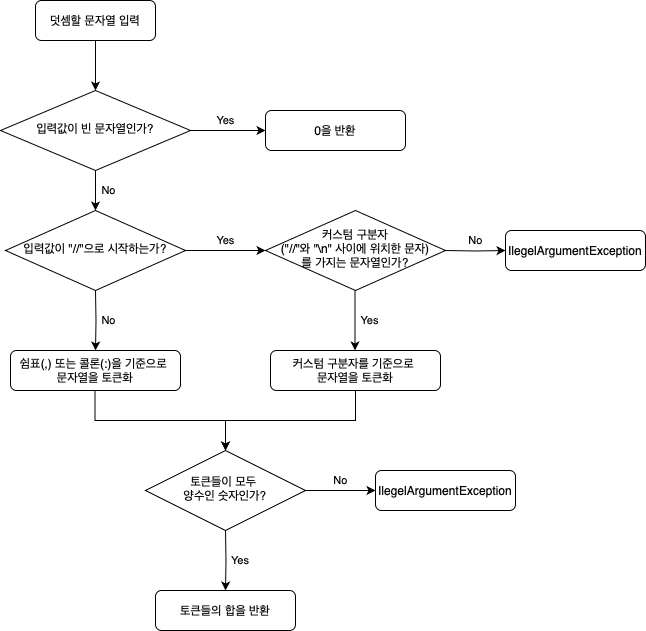

The diagram above was exported from draw.io. Its source (the exported page's mxGraphModel, read from the mxfile embedded in the PNG):
<mxGraphModel dx="743" dy="555" grid="1" gridSize="10" guides="1" tooltips="1" connect="1" arrows="1" fold="1" page="1" pageScale="1" pageWidth="827" pageHeight="1169" background="#FFFFFF" math="0" shadow="0">
  <root>
    <mxCell id="WIyWlLk6GJQsqaUBKTNV-0" />
    <mxCell id="WIyWlLk6GJQsqaUBKTNV-1" parent="WIyWlLk6GJQsqaUBKTNV-0" />
    <mxCell id="WIyWlLk6GJQsqaUBKTNV-2" value="" style="rounded=0;html=1;jettySize=auto;orthogonalLoop=1;fontSize=11;endArrow=classic;endFill=1;strokeWidth=1;shadow=0;labelBackgroundColor=none;edgeStyle=orthogonalEdgeStyle;" parent="WIyWlLk6GJQsqaUBKTNV-1" source="WIyWlLk6GJQsqaUBKTNV-3" edge="1">
      <mxGeometry relative="1" as="geometry">
        <mxPoint x="220" y="170" as="targetPoint" />
      </mxGeometry>
    </mxCell>
    <mxCell id="WIyWlLk6GJQsqaUBKTNV-3" value="덧셈할 문자열 입력" style="rounded=1;whiteSpace=wrap;html=1;fontSize=12;glass=0;strokeWidth=1;shadow=0;" parent="WIyWlLk6GJQsqaUBKTNV-1" vertex="1">
      <mxGeometry x="160" y="80" width="120" height="40" as="geometry" />
    </mxCell>
    <mxCell id="WIyWlLk6GJQsqaUBKTNV-4" value="&amp;nbsp; No" style="rounded=0;html=1;jettySize=auto;orthogonalLoop=1;fontSize=11;endArrow=classic;endFill=1;strokeWidth=1;shadow=0;labelBackgroundColor=none;edgeStyle=orthogonalEdgeStyle;" parent="WIyWlLk6GJQsqaUBKTNV-1" source="WIyWlLk6GJQsqaUBKTNV-6" target="WIyWlLk6GJQsqaUBKTNV-10" edge="1">
      <mxGeometry y="10" relative="1" as="geometry">
        <mxPoint as="offset" />
      </mxGeometry>
    </mxCell>
    <mxCell id="WIyWlLk6GJQsqaUBKTNV-5" value="Yes" style="edgeStyle=orthogonalEdgeStyle;rounded=0;html=1;jettySize=auto;orthogonalLoop=1;fontSize=11;endArrow=classic;endFill=1;strokeWidth=1;shadow=0;labelBackgroundColor=none;exitX=1;exitY=0.5;exitDx=0;exitDy=0;" parent="WIyWlLk6GJQsqaUBKTNV-1" source="WIyWlLk6GJQsqaUBKTNV-6" target="WIyWlLk6GJQsqaUBKTNV-7" edge="1">
      <mxGeometry x="-0.0667" y="10" relative="1" as="geometry">
        <mxPoint as="offset" />
        <mxPoint x="320" y="210" as="sourcePoint" />
      </mxGeometry>
    </mxCell>
    <mxCell id="WIyWlLk6GJQsqaUBKTNV-6" value="입력값이 빈 문자열인가?" style="rhombus;whiteSpace=wrap;html=1;shadow=0;fontFamily=Helvetica;fontSize=12;align=center;strokeWidth=1;spacing=6;spacingTop=-4;" parent="WIyWlLk6GJQsqaUBKTNV-1" vertex="1">
      <mxGeometry x="125" y="170" width="190" height="80" as="geometry" />
    </mxCell>
    <mxCell id="WIyWlLk6GJQsqaUBKTNV-7" value="0을 반환" style="rounded=1;whiteSpace=wrap;html=1;fontSize=12;glass=0;strokeWidth=1;shadow=0;" parent="WIyWlLk6GJQsqaUBKTNV-1" vertex="1">
      <mxGeometry x="390" y="190" width="140" height="40" as="geometry" />
    </mxCell>
    <mxCell id="WIyWlLk6GJQsqaUBKTNV-9" value="Yes" style="edgeStyle=orthogonalEdgeStyle;rounded=0;html=1;jettySize=auto;orthogonalLoop=1;fontSize=11;endArrow=classic;endFill=1;strokeWidth=1;shadow=0;labelBackgroundColor=none;" parent="WIyWlLk6GJQsqaUBKTNV-1" source="WIyWlLk6GJQsqaUBKTNV-10" edge="1">
      <mxGeometry x="-0.0062" y="-10" relative="1" as="geometry">
        <mxPoint x="10" y="-10" as="offset" />
        <mxPoint x="390" y="330" as="targetPoint" />
      </mxGeometry>
    </mxCell>
    <mxCell id="WIyWlLk6GJQsqaUBKTNV-10" value="입력값이 &quot;//&quot;으로 시작하는가?" style="rhombus;whiteSpace=wrap;html=1;shadow=0;fontFamily=Helvetica;fontSize=12;align=center;strokeWidth=1;spacing=6;spacingTop=-4;" parent="WIyWlLk6GJQsqaUBKTNV-1" vertex="1">
      <mxGeometry x="130" y="290" width="180" height="80" as="geometry" />
    </mxCell>
    <mxCell id="0ad-twhIeF2ZxXz_fTVX-2" value="&amp;nbsp; No" style="rounded=0;html=1;jettySize=auto;orthogonalLoop=1;fontSize=11;endArrow=classic;endFill=1;strokeWidth=1;shadow=0;labelBackgroundColor=none;edgeStyle=orthogonalEdgeStyle;entryX=0.5;entryY=0;entryDx=0;entryDy=0;" parent="WIyWlLk6GJQsqaUBKTNV-1" target="0ad-twhIeF2ZxXz_fTVX-5" edge="1">
      <mxGeometry x="-0.003" y="10" relative="1" as="geometry">
        <mxPoint as="offset" />
        <mxPoint x="220" y="370" as="sourcePoint" />
        <mxPoint x="220" y="420" as="targetPoint" />
      </mxGeometry>
    </mxCell>
    <mxCell id="0ad-twhIeF2ZxXz_fTVX-5" value="쉼표(,) 또는 콜론(:)을 기준으로&amp;nbsp;&lt;div&gt;문자열을 토큰화&lt;/div&gt;" style="rounded=1;whiteSpace=wrap;html=1;fontSize=12;glass=0;strokeWidth=1;shadow=0;" parent="WIyWlLk6GJQsqaUBKTNV-1" vertex="1">
      <mxGeometry x="135" y="430" width="170" height="40" as="geometry" />
    </mxCell>
    <mxCell id="0ad-twhIeF2ZxXz_fTVX-14" value="토큰들이 모두&amp;nbsp;&lt;div&gt;양수인 숫자인가?&lt;/div&gt;" style="rhombus;whiteSpace=wrap;html=1;shadow=0;fontFamily=Helvetica;fontSize=12;align=center;strokeWidth=1;spacing=6;spacingTop=-4;" parent="WIyWlLk6GJQsqaUBKTNV-1" vertex="1">
      <mxGeometry x="270" y="530" width="160" height="80" as="geometry" />
    </mxCell>
    <mxCell id="0ad-twhIeF2ZxXz_fTVX-17" value="토큰들의 합을 반환" style="rounded=1;whiteSpace=wrap;html=1;fontSize=12;glass=0;strokeWidth=1;shadow=0;" parent="WIyWlLk6GJQsqaUBKTNV-1" vertex="1">
      <mxGeometry x="280" y="670" width="140" height="40" as="geometry" />
    </mxCell>
    <mxCell id="0ad-twhIeF2ZxXz_fTVX-18" value="&amp;nbsp; &amp;nbsp;Yes" style="edgeStyle=orthogonalEdgeStyle;rounded=0;html=1;jettySize=auto;orthogonalLoop=1;fontSize=11;endArrow=classic;endFill=1;strokeWidth=1;shadow=0;labelBackgroundColor=none;entryX=0.5;entryY=0;entryDx=0;entryDy=0;" parent="WIyWlLk6GJQsqaUBKTNV-1" target="0ad-twhIeF2ZxXz_fTVX-17" edge="1">
      <mxGeometry x="0.0083" y="-9" relative="1" as="geometry">
        <mxPoint x="19" as="offset" />
        <mxPoint x="350" y="610" as="sourcePoint" />
        <mxPoint x="440" y="610" as="targetPoint" />
      </mxGeometry>
    </mxCell>
    <mxCell id="0ad-twhIeF2ZxXz_fTVX-20" value="No" style="rounded=0;html=1;jettySize=auto;orthogonalLoop=1;fontSize=11;endArrow=classic;endFill=1;strokeWidth=1;shadow=0;labelBackgroundColor=none;edgeStyle=orthogonalEdgeStyle;entryX=0;entryY=0.5;entryDx=0;entryDy=0;" parent="WIyWlLk6GJQsqaUBKTNV-1" source="0ad-twhIeF2ZxXz_fTVX-14" target="0ad-twhIeF2ZxXz_fTVX-26" edge="1">
      <mxGeometry y="10" relative="1" as="geometry">
        <mxPoint as="offset" />
        <mxPoint x="430" y="565" as="sourcePoint" />
        <mxPoint x="430" y="605" as="targetPoint" />
      </mxGeometry>
    </mxCell>
    <mxCell id="0ad-twhIeF2ZxXz_fTVX-26" value="IlegelArgumentException" style="rounded=1;whiteSpace=wrap;html=1;fontSize=12;glass=0;strokeWidth=1;shadow=0;" parent="WIyWlLk6GJQsqaUBKTNV-1" vertex="1">
      <mxGeometry x="500" y="550" width="140" height="40" as="geometry" />
    </mxCell>
    <mxCell id="0ad-twhIeF2ZxXz_fTVX-27" value="커스텀 구분자&lt;div&gt;(&quot;//&quot;와 &quot;\n&quot; 사이에 위치한 문자)&lt;/div&gt;를 가지는 문자열인가?" style="rhombus;whiteSpace=wrap;html=1;shadow=0;fontFamily=Helvetica;fontSize=12;align=center;strokeWidth=1;spacing=6;spacingTop=-4;" parent="WIyWlLk6GJQsqaUBKTNV-1" vertex="1">
      <mxGeometry x="390" y="290" width="180" height="80" as="geometry" />
    </mxCell>
    <mxCell id="0ad-twhIeF2ZxXz_fTVX-29" value="커스텀 구분자를 기준으로&amp;nbsp;&lt;div&gt;문자열을 토큰화&lt;/div&gt;" style="rounded=1;whiteSpace=wrap;html=1;fontSize=12;glass=0;strokeWidth=1;shadow=0;" parent="WIyWlLk6GJQsqaUBKTNV-1" vertex="1">
      <mxGeometry x="395" y="430" width="170" height="40" as="geometry" />
    </mxCell>
    <mxCell id="0ad-twhIeF2ZxXz_fTVX-30" value="&amp;nbsp; Yes" style="rounded=0;html=1;jettySize=auto;orthogonalLoop=1;fontSize=11;endArrow=classic;endFill=1;strokeWidth=1;shadow=0;labelBackgroundColor=none;edgeStyle=orthogonalEdgeStyle;entryX=0.5;entryY=0;entryDx=0;entryDy=0;" parent="WIyWlLk6GJQsqaUBKTNV-1" edge="1">
      <mxGeometry y="11" relative="1" as="geometry">
        <mxPoint as="offset" />
        <mxPoint x="479.5" y="370" as="sourcePoint" />
        <mxPoint x="479.5" y="430" as="targetPoint" />
      </mxGeometry>
    </mxCell>
    <mxCell id="0ad-twhIeF2ZxXz_fTVX-33" value="" style="rounded=0;html=1;jettySize=auto;orthogonalLoop=1;fontSize=11;endArrow=classic;endFill=1;strokeWidth=1;shadow=0;labelBackgroundColor=none;edgeStyle=orthogonalEdgeStyle;entryX=0.5;entryY=0;entryDx=0;entryDy=0;" parent="WIyWlLk6GJQsqaUBKTNV-1" target="0ad-twhIeF2ZxXz_fTVX-14" edge="1">
      <mxGeometry x="-0.0026" y="20" relative="1" as="geometry">
        <mxPoint as="offset" />
        <mxPoint x="219.5" y="470" as="sourcePoint" />
        <mxPoint x="219.5" y="530" as="targetPoint" />
        <Array as="points">
          <mxPoint x="220" y="500" />
          <mxPoint x="350" y="500" />
        </Array>
      </mxGeometry>
    </mxCell>
    <mxCell id="0ad-twhIeF2ZxXz_fTVX-34" value="" style="rounded=0;html=1;jettySize=auto;orthogonalLoop=1;fontSize=11;endArrow=classic;endFill=1;strokeWidth=1;shadow=0;labelBackgroundColor=none;edgeStyle=orthogonalEdgeStyle;" parent="WIyWlLk6GJQsqaUBKTNV-1" edge="1">
      <mxGeometry x="-0.0026" y="20" relative="1" as="geometry">
        <mxPoint as="offset" />
        <mxPoint x="480" y="470" as="sourcePoint" />
        <mxPoint x="350" y="530" as="targetPoint" />
        <Array as="points">
          <mxPoint x="480" y="500" />
          <mxPoint x="350" y="500" />
        </Array>
      </mxGeometry>
    </mxCell>
    <mxCell id="0ad-twhIeF2ZxXz_fTVX-37" value="No" style="rounded=0;html=1;jettySize=auto;orthogonalLoop=1;fontSize=11;endArrow=classic;endFill=1;strokeWidth=1;shadow=0;labelBackgroundColor=none;edgeStyle=orthogonalEdgeStyle;entryX=0;entryY=0.5;entryDx=0;entryDy=0;" parent="WIyWlLk6GJQsqaUBKTNV-1" target="0ad-twhIeF2ZxXz_fTVX-38" edge="1">
      <mxGeometry x="0.0249" y="10" relative="1" as="geometry">
        <mxPoint as="offset" />
        <mxPoint x="570" y="330" as="sourcePoint" />
        <mxPoint x="550" y="365" as="targetPoint" />
      </mxGeometry>
    </mxCell>
    <mxCell id="0ad-twhIeF2ZxXz_fTVX-38" value="IlegelArgumentException" style="rounded=1;whiteSpace=wrap;html=1;fontSize=12;glass=0;strokeWidth=1;shadow=0;" parent="WIyWlLk6GJQsqaUBKTNV-1" vertex="1">
      <mxGeometry x="630" y="310" width="140" height="40" as="geometry" />
    </mxCell>
  </root>
</mxGraphModel>